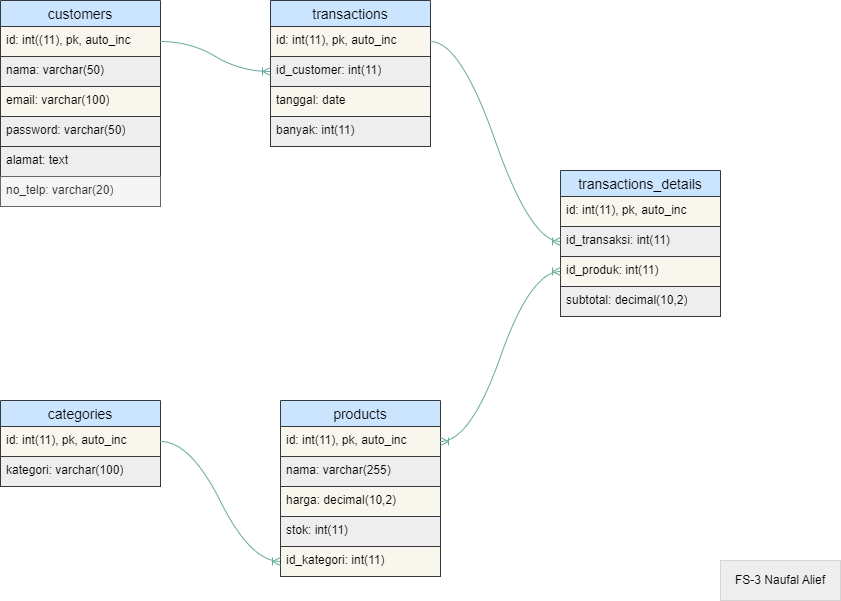

The diagram above was exported from draw.io. Its source (the exported page's mxGraphModel, read from the mxfile embedded in the PNG):
<mxGraphModel dx="2218" dy="880" grid="1" gridSize="10" guides="1" tooltips="1" connect="1" arrows="1" fold="1" page="1" pageScale="1" pageWidth="850" pageHeight="1100" math="0" shadow="0">
  <root>
    <mxCell id="0" />
    <mxCell id="1" parent="0" />
    <mxCell id="BKzhSNvZ0Sa7e13SMyX--7" value="customers" style="swimlane;fontStyle=0;childLayout=stackLayout;horizontal=1;startSize=26;horizontalStack=0;resizeParent=1;resizeParentMax=0;resizeLast=0;collapsible=1;marginBottom=0;align=center;fontSize=14;fillColor=#cce5ff;strokeColor=#36393d;" parent="1" vertex="1">
      <mxGeometry x="-840" y="80" width="160" height="206" as="geometry" />
    </mxCell>
    <mxCell id="BKzhSNvZ0Sa7e13SMyX--8" value="id: int((11), pk, auto_inc" style="text;strokeColor=#36393d;fillColor=#f9f7ed;spacingLeft=4;spacingRight=4;overflow=hidden;rotatable=0;points=[[0,0.5],[1,0.5]];portConstraint=eastwest;fontSize=12;whiteSpace=wrap;html=1;" parent="BKzhSNvZ0Sa7e13SMyX--7" vertex="1">
      <mxGeometry y="26" width="160" height="30" as="geometry" />
    </mxCell>
    <mxCell id="BKzhSNvZ0Sa7e13SMyX--9" value="nama: varchar(50)" style="text;strokeColor=#36393d;fillColor=#eeeeee;spacingLeft=4;spacingRight=4;overflow=hidden;rotatable=0;points=[[0,0.5],[1,0.5]];portConstraint=eastwest;fontSize=12;whiteSpace=wrap;html=1;" parent="BKzhSNvZ0Sa7e13SMyX--7" vertex="1">
      <mxGeometry y="56" width="160" height="30" as="geometry" />
    </mxCell>
    <mxCell id="BKzhSNvZ0Sa7e13SMyX--10" value="email: varchar(100)" style="text;strokeColor=#36393d;fillColor=#f9f7ed;spacingLeft=4;spacingRight=4;overflow=hidden;rotatable=0;points=[[0,0.5],[1,0.5]];portConstraint=eastwest;fontSize=12;whiteSpace=wrap;html=1;" parent="BKzhSNvZ0Sa7e13SMyX--7" vertex="1">
      <mxGeometry y="86" width="160" height="30" as="geometry" />
    </mxCell>
    <mxCell id="BKzhSNvZ0Sa7e13SMyX--11" value="password: varchar(50)" style="text;strokeColor=#36393d;fillColor=#eeeeee;spacingLeft=4;spacingRight=4;overflow=hidden;rotatable=0;points=[[0,0.5],[1,0.5]];portConstraint=eastwest;fontSize=12;whiteSpace=wrap;html=1;" parent="BKzhSNvZ0Sa7e13SMyX--7" vertex="1">
      <mxGeometry y="116" width="160" height="30" as="geometry" />
    </mxCell>
    <mxCell id="BKzhSNvZ0Sa7e13SMyX--27" value="alamat: text&lt;br&gt;" style="text;spacingLeft=4;spacingRight=4;overflow=hidden;rotatable=0;points=[[0,0.5],[1,0.5]];portConstraint=eastwest;fontSize=12;whiteSpace=wrap;html=1;fillColor=#eeeeee;strokeColor=#36393d;" parent="BKzhSNvZ0Sa7e13SMyX--7" vertex="1">
      <mxGeometry y="146" width="160" height="30" as="geometry" />
    </mxCell>
    <mxCell id="BKzhSNvZ0Sa7e13SMyX--12" value="no_telp: varchar(20)" style="text;strokeColor=#666666;fillColor=#f5f5f5;spacingLeft=4;spacingRight=4;overflow=hidden;rotatable=0;points=[[0,0.5],[1,0.5]];portConstraint=eastwest;fontSize=12;whiteSpace=wrap;html=1;fontColor=#333333;" parent="BKzhSNvZ0Sa7e13SMyX--7" vertex="1">
      <mxGeometry y="176" width="160" height="30" as="geometry" />
    </mxCell>
    <mxCell id="BKzhSNvZ0Sa7e13SMyX--28" value="categories" style="swimlane;fontStyle=0;childLayout=stackLayout;horizontal=1;startSize=26;horizontalStack=0;resizeParent=1;resizeParentMax=0;resizeLast=0;collapsible=1;marginBottom=0;align=center;fontSize=14;fillColor=#cce5ff;strokeColor=#36393d;" parent="1" vertex="1">
      <mxGeometry x="-840" y="480" width="160" height="86" as="geometry" />
    </mxCell>
    <mxCell id="BKzhSNvZ0Sa7e13SMyX--29" value="id: int(11), pk, auto_inc" style="text;strokeColor=#36393d;fillColor=#f9f7ed;spacingLeft=4;spacingRight=4;overflow=hidden;rotatable=0;points=[[0,0.5],[1,0.5]];portConstraint=eastwest;fontSize=12;whiteSpace=wrap;html=1;" parent="BKzhSNvZ0Sa7e13SMyX--28" vertex="1">
      <mxGeometry y="26" width="160" height="30" as="geometry" />
    </mxCell>
    <mxCell id="BKzhSNvZ0Sa7e13SMyX--30" value="kategori: varchar(100)" style="text;strokeColor=#36393d;fillColor=#eeeeee;spacingLeft=4;spacingRight=4;overflow=hidden;rotatable=0;points=[[0,0.5],[1,0.5]];portConstraint=eastwest;fontSize=12;whiteSpace=wrap;html=1;" parent="BKzhSNvZ0Sa7e13SMyX--28" vertex="1">
      <mxGeometry y="56" width="160" height="30" as="geometry" />
    </mxCell>
    <mxCell id="BKzhSNvZ0Sa7e13SMyX--32" value="products" style="swimlane;fontStyle=0;childLayout=stackLayout;horizontal=1;startSize=26;horizontalStack=0;resizeParent=1;resizeParentMax=0;resizeLast=0;collapsible=1;marginBottom=0;align=center;fontSize=14;fillColor=#cce5ff;strokeColor=#36393d;" parent="1" vertex="1">
      <mxGeometry x="-560" y="480" width="160" height="176" as="geometry" />
    </mxCell>
    <mxCell id="BKzhSNvZ0Sa7e13SMyX--33" value="id: int(11), pk, auto_inc" style="text;strokeColor=#36393d;fillColor=#f9f7ed;spacingLeft=4;spacingRight=4;overflow=hidden;rotatable=0;points=[[0,0.5],[1,0.5]];portConstraint=eastwest;fontSize=12;whiteSpace=wrap;html=1;" parent="BKzhSNvZ0Sa7e13SMyX--32" vertex="1">
      <mxGeometry y="26" width="160" height="30" as="geometry" />
    </mxCell>
    <mxCell id="BKzhSNvZ0Sa7e13SMyX--34" value="nama: varchar(255)" style="text;strokeColor=#36393d;fillColor=#eeeeee;spacingLeft=4;spacingRight=4;overflow=hidden;rotatable=0;points=[[0,0.5],[1,0.5]];portConstraint=eastwest;fontSize=12;whiteSpace=wrap;html=1;" parent="BKzhSNvZ0Sa7e13SMyX--32" vertex="1">
      <mxGeometry y="56" width="160" height="30" as="geometry" />
    </mxCell>
    <mxCell id="BKzhSNvZ0Sa7e13SMyX--36" value="harga: decimal(10,2)" style="text;strokeColor=#36393d;fillColor=#f9f7ed;spacingLeft=4;spacingRight=4;overflow=hidden;rotatable=0;points=[[0,0.5],[1,0.5]];portConstraint=eastwest;fontSize=12;whiteSpace=wrap;html=1;" parent="BKzhSNvZ0Sa7e13SMyX--32" vertex="1">
      <mxGeometry y="86" width="160" height="30" as="geometry" />
    </mxCell>
    <mxCell id="BKzhSNvZ0Sa7e13SMyX--35" value="stok: int(11)" style="text;strokeColor=#36393d;fillColor=#eeeeee;spacingLeft=4;spacingRight=4;overflow=hidden;rotatable=0;points=[[0,0.5],[1,0.5]];portConstraint=eastwest;fontSize=12;whiteSpace=wrap;html=1;" parent="BKzhSNvZ0Sa7e13SMyX--32" vertex="1">
      <mxGeometry y="116" width="160" height="30" as="geometry" />
    </mxCell>
    <mxCell id="BKzhSNvZ0Sa7e13SMyX--37" value="id_kategori: int(11)" style="text;strokeColor=#36393d;fillColor=#f9f7ed;spacingLeft=4;spacingRight=4;overflow=hidden;rotatable=0;points=[[0,0.5],[1,0.5]];portConstraint=eastwest;fontSize=12;whiteSpace=wrap;html=1;" parent="BKzhSNvZ0Sa7e13SMyX--32" vertex="1">
      <mxGeometry y="146" width="160" height="30" as="geometry" />
    </mxCell>
    <mxCell id="BKzhSNvZ0Sa7e13SMyX--38" value="transactions" style="swimlane;fontStyle=0;childLayout=stackLayout;horizontal=1;startSize=26;horizontalStack=0;resizeParent=1;resizeParentMax=0;resizeLast=0;collapsible=1;marginBottom=0;align=center;fontSize=14;fillColor=#cce5ff;strokeColor=#36393d;" parent="1" vertex="1">
      <mxGeometry x="-570" y="80" width="160" height="146" as="geometry" />
    </mxCell>
    <mxCell id="BKzhSNvZ0Sa7e13SMyX--39" value="id: int(11), pk, auto_inc" style="text;strokeColor=#36393d;fillColor=#f9f7ed;spacingLeft=4;spacingRight=4;overflow=hidden;rotatable=0;points=[[0,0.5],[1,0.5]];portConstraint=eastwest;fontSize=12;whiteSpace=wrap;html=1;" parent="BKzhSNvZ0Sa7e13SMyX--38" vertex="1">
      <mxGeometry y="26" width="160" height="30" as="geometry" />
    </mxCell>
    <mxCell id="BKzhSNvZ0Sa7e13SMyX--40" value="id_customer: int(11)" style="text;strokeColor=#36393d;fillColor=#eeeeee;spacingLeft=4;spacingRight=4;overflow=hidden;rotatable=0;points=[[0,0.5],[1,0.5]];portConstraint=eastwest;fontSize=12;whiteSpace=wrap;html=1;" parent="BKzhSNvZ0Sa7e13SMyX--38" vertex="1">
      <mxGeometry y="56" width="160" height="30" as="geometry" />
    </mxCell>
    <mxCell id="BKzhSNvZ0Sa7e13SMyX--41" value="tanggal: date" style="text;strokeColor=#36393d;fillColor=#f9f7ed;spacingLeft=4;spacingRight=4;overflow=hidden;rotatable=0;points=[[0,0.5],[1,0.5]];portConstraint=eastwest;fontSize=12;whiteSpace=wrap;html=1;" parent="BKzhSNvZ0Sa7e13SMyX--38" vertex="1">
      <mxGeometry y="86" width="160" height="30" as="geometry" />
    </mxCell>
    <mxCell id="BKzhSNvZ0Sa7e13SMyX--42" value="banyak: int(11)" style="text;strokeColor=#36393d;fillColor=#eeeeee;spacingLeft=4;spacingRight=4;overflow=hidden;rotatable=0;points=[[0,0.5],[1,0.5]];portConstraint=eastwest;fontSize=12;whiteSpace=wrap;html=1;" parent="BKzhSNvZ0Sa7e13SMyX--38" vertex="1">
      <mxGeometry y="116" width="160" height="30" as="geometry" />
    </mxCell>
    <mxCell id="BKzhSNvZ0Sa7e13SMyX--43" value="transactions_details" style="swimlane;fontStyle=0;childLayout=stackLayout;horizontal=1;startSize=26;horizontalStack=0;resizeParent=1;resizeParentMax=0;resizeLast=0;collapsible=1;marginBottom=0;align=center;fontSize=14;fillColor=#cce5ff;strokeColor=#36393d;" parent="1" vertex="1">
      <mxGeometry x="-280" y="250" width="160" height="146" as="geometry" />
    </mxCell>
    <mxCell id="BKzhSNvZ0Sa7e13SMyX--44" value="id: int(11), pk, auto_inc" style="text;strokeColor=#36393d;fillColor=#f9f7ed;spacingLeft=4;spacingRight=4;overflow=hidden;rotatable=0;points=[[0,0.5],[1,0.5]];portConstraint=eastwest;fontSize=12;whiteSpace=wrap;html=1;" parent="BKzhSNvZ0Sa7e13SMyX--43" vertex="1">
      <mxGeometry y="26" width="160" height="30" as="geometry" />
    </mxCell>
    <mxCell id="BKzhSNvZ0Sa7e13SMyX--45" value="id_transaksi: int(11)" style="text;strokeColor=#36393d;fillColor=#eeeeee;spacingLeft=4;spacingRight=4;overflow=hidden;rotatable=0;points=[[0,0.5],[1,0.5]];portConstraint=eastwest;fontSize=12;whiteSpace=wrap;html=1;" parent="BKzhSNvZ0Sa7e13SMyX--43" vertex="1">
      <mxGeometry y="56" width="160" height="30" as="geometry" />
    </mxCell>
    <mxCell id="BKzhSNvZ0Sa7e13SMyX--47" value="id_produk: int(11)" style="text;strokeColor=#36393d;fillColor=#f9f7ed;spacingLeft=4;spacingRight=4;overflow=hidden;rotatable=0;points=[[0,0.5],[1,0.5]];portConstraint=eastwest;fontSize=12;whiteSpace=wrap;html=1;" parent="BKzhSNvZ0Sa7e13SMyX--43" vertex="1">
      <mxGeometry y="86" width="160" height="30" as="geometry" />
    </mxCell>
    <mxCell id="BKzhSNvZ0Sa7e13SMyX--46" value="subtotal: decimal(10,2)" style="text;strokeColor=#36393d;fillColor=#eeeeee;spacingLeft=4;spacingRight=4;overflow=hidden;rotatable=0;points=[[0,0.5],[1,0.5]];portConstraint=eastwest;fontSize=12;whiteSpace=wrap;html=1;" parent="BKzhSNvZ0Sa7e13SMyX--43" vertex="1">
      <mxGeometry y="116" width="160" height="30" as="geometry" />
    </mxCell>
    <mxCell id="BKzhSNvZ0Sa7e13SMyX--48" value="" style="edgeStyle=entityRelationEdgeStyle;fontSize=12;html=1;endArrow=ERoneToMany;entryX=0;entryY=0.5;entryDx=0;entryDy=0;exitX=1;exitY=0.5;exitDx=0;exitDy=0;curved=1;strokeColor=#67AB9F;" parent="1" source="BKzhSNvZ0Sa7e13SMyX--29" target="BKzhSNvZ0Sa7e13SMyX--37" edge="1">
      <mxGeometry width="100" height="100" relative="1" as="geometry">
        <mxPoint x="-680" y="600" as="sourcePoint" />
        <mxPoint x="-610" y="560" as="targetPoint" />
      </mxGeometry>
    </mxCell>
    <mxCell id="BKzhSNvZ0Sa7e13SMyX--49" value="" style="edgeStyle=entityRelationEdgeStyle;fontSize=12;html=1;endArrow=ERoneToMany;exitX=1;exitY=0.5;exitDx=0;exitDy=0;entryX=0;entryY=0.5;entryDx=0;entryDy=0;curved=1;strokeColor=#67AB9F;" parent="1" source="BKzhSNvZ0Sa7e13SMyX--39" target="BKzhSNvZ0Sa7e13SMyX--45" edge="1">
      <mxGeometry width="100" height="100" relative="1" as="geometry">
        <mxPoint x="-390" y="420" as="sourcePoint" />
        <mxPoint x="-210" y="380" as="targetPoint" />
      </mxGeometry>
    </mxCell>
    <mxCell id="BKzhSNvZ0Sa7e13SMyX--51" value="" style="edgeStyle=entityRelationEdgeStyle;fontSize=12;html=1;endArrow=ERoneToMany;exitX=1;exitY=0.5;exitDx=0;exitDy=0;entryX=0;entryY=0.5;entryDx=0;entryDy=0;startArrow=ERoneToMany;startFill=0;curved=1;strokeColor=#67AB9F;" parent="1" source="BKzhSNvZ0Sa7e13SMyX--33" target="BKzhSNvZ0Sa7e13SMyX--47" edge="1">
      <mxGeometry width="100" height="100" relative="1" as="geometry">
        <mxPoint x="-310" y="480" as="sourcePoint" />
        <mxPoint x="-210" y="380" as="targetPoint" />
      </mxGeometry>
    </mxCell>
    <mxCell id="BKzhSNvZ0Sa7e13SMyX--53" value="" style="edgeStyle=entityRelationEdgeStyle;fontSize=12;html=1;endArrow=ERoneToMany;exitX=1;exitY=0.5;exitDx=0;exitDy=0;entryX=0;entryY=0.5;entryDx=0;entryDy=0;fillColor=#cdeb8b;strokeColor=#67AB9F;curved=1;" parent="1" source="BKzhSNvZ0Sa7e13SMyX--8" target="BKzhSNvZ0Sa7e13SMyX--40" edge="1">
      <mxGeometry width="100" height="100" relative="1" as="geometry">
        <mxPoint x="-310" y="480" as="sourcePoint" />
        <mxPoint x="-210" y="380" as="targetPoint" />
      </mxGeometry>
    </mxCell>
    <mxCell id="BKzhSNvZ0Sa7e13SMyX--54" value="FS-3 Naufal Alief" style="text;html=1;strokeColor=#36393d;fillColor=#eeeeee;align=center;verticalAlign=middle;whiteSpace=wrap;rounded=0;strokeWidth=0;" parent="1" vertex="1">
      <mxGeometry x="-120" y="640" width="120" height="40" as="geometry" />
    </mxCell>
  </root>
</mxGraphModel>